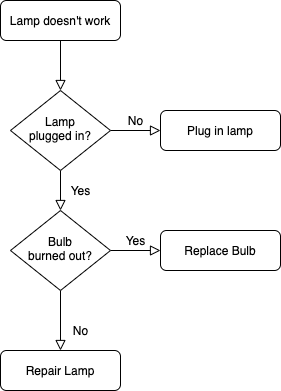

The diagram above was exported from draw.io. Its source (the exported page's mxGraphModel, read from the mxfile embedded in the PNG):
<mxGraphModel dx="932" dy="599" grid="1" gridSize="10" guides="1" tooltips="1" connect="1" arrows="1" fold="1" page="1" pageScale="1" pageWidth="827" pageHeight="1169" math="0" shadow="0">
  <root>
    <mxCell id="WIyWlLk6GJQsqaUBKTNV-0" />
    <mxCell id="WIyWlLk6GJQsqaUBKTNV-1" parent="WIyWlLk6GJQsqaUBKTNV-0" />
    <mxCell id="WIyWlLk6GJQsqaUBKTNV-2" value="" style="rounded=0;html=1;jettySize=auto;orthogonalLoop=1;fontSize=11;endArrow=block;endFill=0;endSize=8;strokeWidth=1;shadow=0;labelBackgroundColor=none;edgeStyle=orthogonalEdgeStyle;" parent="WIyWlLk6GJQsqaUBKTNV-1" source="WIyWlLk6GJQsqaUBKTNV-3" target="WIyWlLk6GJQsqaUBKTNV-6" edge="1">
      <mxGeometry relative="1" as="geometry" />
    </mxCell>
    <mxCell id="WIyWlLk6GJQsqaUBKTNV-3" value="Lamp doesn't work" style="rounded=1;whiteSpace=wrap;html=1;fontSize=12;glass=0;strokeWidth=1;shadow=0;" parent="WIyWlLk6GJQsqaUBKTNV-1" vertex="1">
      <mxGeometry x="160" y="80" width="120" height="40" as="geometry" />
    </mxCell>
    <mxCell id="WIyWlLk6GJQsqaUBKTNV-4" value="Yes" style="rounded=0;html=1;jettySize=auto;orthogonalLoop=1;fontSize=11;endArrow=block;endFill=0;endSize=8;strokeWidth=1;shadow=0;labelBackgroundColor=none;edgeStyle=orthogonalEdgeStyle;" parent="WIyWlLk6GJQsqaUBKTNV-1" source="WIyWlLk6GJQsqaUBKTNV-6" target="WIyWlLk6GJQsqaUBKTNV-10" edge="1">
      <mxGeometry y="20" relative="1" as="geometry">
        <mxPoint as="offset" />
      </mxGeometry>
    </mxCell>
    <mxCell id="WIyWlLk6GJQsqaUBKTNV-5" value="No" style="edgeStyle=orthogonalEdgeStyle;rounded=0;html=1;jettySize=auto;orthogonalLoop=1;fontSize=11;endArrow=block;endFill=0;endSize=8;strokeWidth=1;shadow=0;labelBackgroundColor=none;" parent="WIyWlLk6GJQsqaUBKTNV-1" source="WIyWlLk6GJQsqaUBKTNV-6" target="WIyWlLk6GJQsqaUBKTNV-7" edge="1">
      <mxGeometry y="10" relative="1" as="geometry">
        <mxPoint as="offset" />
      </mxGeometry>
    </mxCell>
    <mxCell id="WIyWlLk6GJQsqaUBKTNV-6" value="Lamp&lt;br&gt;plugged in?" style="rhombus;whiteSpace=wrap;html=1;shadow=0;fontFamily=Helvetica;fontSize=12;align=center;strokeWidth=1;spacing=6;spacingTop=-4;" parent="WIyWlLk6GJQsqaUBKTNV-1" vertex="1">
      <mxGeometry x="170" y="170" width="100" height="80" as="geometry" />
    </mxCell>
    <mxCell id="WIyWlLk6GJQsqaUBKTNV-7" value="Plug in lamp" style="rounded=1;whiteSpace=wrap;html=1;fontSize=12;glass=0;strokeWidth=1;shadow=0;" parent="WIyWlLk6GJQsqaUBKTNV-1" vertex="1">
      <mxGeometry x="320" y="190" width="120" height="40" as="geometry" />
    </mxCell>
    <mxCell id="WIyWlLk6GJQsqaUBKTNV-8" value="No" style="rounded=0;html=1;jettySize=auto;orthogonalLoop=1;fontSize=11;endArrow=block;endFill=0;endSize=8;strokeWidth=1;shadow=0;labelBackgroundColor=none;edgeStyle=orthogonalEdgeStyle;" parent="WIyWlLk6GJQsqaUBKTNV-1" source="WIyWlLk6GJQsqaUBKTNV-10" target="WIyWlLk6GJQsqaUBKTNV-11" edge="1">
      <mxGeometry x="0.3333" y="20" relative="1" as="geometry">
        <mxPoint as="offset" />
      </mxGeometry>
    </mxCell>
    <mxCell id="WIyWlLk6GJQsqaUBKTNV-9" value="Yes" style="edgeStyle=orthogonalEdgeStyle;rounded=0;html=1;jettySize=auto;orthogonalLoop=1;fontSize=11;endArrow=block;endFill=0;endSize=8;strokeWidth=1;shadow=0;labelBackgroundColor=none;" parent="WIyWlLk6GJQsqaUBKTNV-1" source="WIyWlLk6GJQsqaUBKTNV-10" target="WIyWlLk6GJQsqaUBKTNV-12" edge="1">
      <mxGeometry y="10" relative="1" as="geometry">
        <mxPoint as="offset" />
      </mxGeometry>
    </mxCell>
    <mxCell id="WIyWlLk6GJQsqaUBKTNV-10" value="Bulb&lt;br&gt;burned out?" style="rhombus;whiteSpace=wrap;html=1;shadow=0;fontFamily=Helvetica;fontSize=12;align=center;strokeWidth=1;spacing=6;spacingTop=-4;" parent="WIyWlLk6GJQsqaUBKTNV-1" vertex="1">
      <mxGeometry x="170" y="290" width="100" height="80" as="geometry" />
    </mxCell>
    <mxCell id="WIyWlLk6GJQsqaUBKTNV-11" value="Repair Lamp" style="rounded=1;whiteSpace=wrap;html=1;fontSize=12;glass=0;strokeWidth=1;shadow=0;" parent="WIyWlLk6GJQsqaUBKTNV-1" vertex="1">
      <mxGeometry x="160" y="430" width="120" height="40" as="geometry" />
    </mxCell>
    <mxCell id="WIyWlLk6GJQsqaUBKTNV-12" value="Replace Bulb" style="rounded=1;whiteSpace=wrap;html=1;fontSize=12;glass=0;strokeWidth=1;shadow=0;" parent="WIyWlLk6GJQsqaUBKTNV-1" vertex="1">
      <mxGeometry x="320" y="310" width="120" height="40" as="geometry" />
    </mxCell>
  </root>
</mxGraphModel>